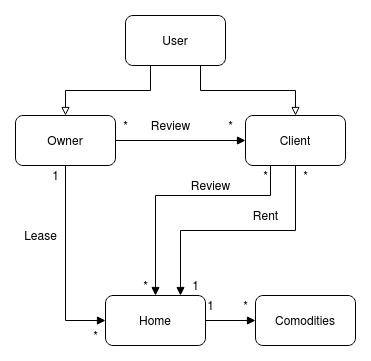

The diagram above was exported from draw.io. Its source (the exported page's mxGraphModel, read from the mxfile embedded in the PNG):
<mxGraphModel dx="1422" dy="831" grid="1" gridSize="10" guides="1" tooltips="1" connect="1" arrows="1" fold="1" page="1" pageScale="1" pageWidth="827" pageHeight="1169" math="0" shadow="0">
  <root>
    <mxCell id="sl80aGfSsnIVQs8vHr8d-0" />
    <mxCell id="sl80aGfSsnIVQs8vHr8d-1" parent="sl80aGfSsnIVQs8vHr8d-0" />
    <mxCell id="sl80aGfSsnIVQs8vHr8d-6" style="edgeStyle=orthogonalEdgeStyle;rounded=0;orthogonalLoop=1;jettySize=auto;html=1;exitX=0.25;exitY=1;exitDx=0;exitDy=0;entryX=0.5;entryY=0;entryDx=0;entryDy=0;endArrow=block;endFill=0;" parent="sl80aGfSsnIVQs8vHr8d-1" source="sl80aGfSsnIVQs8vHr8d-2" target="sl80aGfSsnIVQs8vHr8d-3" edge="1">
      <mxGeometry relative="1" as="geometry" />
    </mxCell>
    <mxCell id="sl80aGfSsnIVQs8vHr8d-2" value="User" style="rounded=1;whiteSpace=wrap;html=1;" parent="sl80aGfSsnIVQs8vHr8d-1" vertex="1">
      <mxGeometry x="160" y="140" width="100" height="50" as="geometry" />
    </mxCell>
    <mxCell id="sl80aGfSsnIVQs8vHr8d-21" style="edgeStyle=orthogonalEdgeStyle;rounded=0;orthogonalLoop=1;jettySize=auto;html=1;exitX=1;exitY=0.5;exitDx=0;exitDy=0;endArrow=block;endFill=1;align=center;" parent="sl80aGfSsnIVQs8vHr8d-1" source="sl80aGfSsnIVQs8vHr8d-3" target="sl80aGfSsnIVQs8vHr8d-4" edge="1">
      <mxGeometry relative="1" as="geometry" />
    </mxCell>
    <mxCell id="sl80aGfSsnIVQs8vHr8d-26" style="edgeStyle=orthogonalEdgeStyle;rounded=0;orthogonalLoop=1;jettySize=auto;html=1;exitX=0.5;exitY=1;exitDx=0;exitDy=0;entryX=0;entryY=0.5;entryDx=0;entryDy=0;endArrow=block;endFill=1;align=center;" parent="sl80aGfSsnIVQs8vHr8d-1" source="sl80aGfSsnIVQs8vHr8d-3" target="sl80aGfSsnIVQs8vHr8d-8" edge="1">
      <mxGeometry relative="1" as="geometry" />
    </mxCell>
    <mxCell id="sl80aGfSsnIVQs8vHr8d-3" value="Owner" style="rounded=1;whiteSpace=wrap;html=1;" parent="sl80aGfSsnIVQs8vHr8d-1" vertex="1">
      <mxGeometry x="50" y="240" width="100" height="50" as="geometry" />
    </mxCell>
    <mxCell id="sl80aGfSsnIVQs8vHr8d-9" style="edgeStyle=orthogonalEdgeStyle;rounded=0;orthogonalLoop=1;jettySize=auto;html=1;exitX=0.5;exitY=1;exitDx=0;exitDy=0;entryX=0.75;entryY=0;entryDx=0;entryDy=0;endArrow=block;endFill=1;" parent="sl80aGfSsnIVQs8vHr8d-1" source="sl80aGfSsnIVQs8vHr8d-4" target="sl80aGfSsnIVQs8vHr8d-8" edge="1">
      <mxGeometry relative="1" as="geometry" />
    </mxCell>
    <mxCell id="sl80aGfSsnIVQs8vHr8d-24" style="edgeStyle=orthogonalEdgeStyle;rounded=0;orthogonalLoop=1;jettySize=auto;html=1;exitX=0.25;exitY=1;exitDx=0;exitDy=0;entryX=0.5;entryY=0;entryDx=0;entryDy=0;endArrow=block;endFill=1;align=center;" parent="sl80aGfSsnIVQs8vHr8d-1" source="sl80aGfSsnIVQs8vHr8d-4" target="sl80aGfSsnIVQs8vHr8d-8" edge="1">
      <mxGeometry relative="1" as="geometry">
        <Array as="points">
          <mxPoint x="305" y="320" />
          <mxPoint x="190" y="320" />
        </Array>
      </mxGeometry>
    </mxCell>
    <mxCell id="sl80aGfSsnIVQs8vHr8d-4" value="Client" style="rounded=1;whiteSpace=wrap;html=1;" parent="sl80aGfSsnIVQs8vHr8d-1" vertex="1">
      <mxGeometry x="280" y="240" width="100" height="50" as="geometry" />
    </mxCell>
    <mxCell id="sl80aGfSsnIVQs8vHr8d-7" style="edgeStyle=orthogonalEdgeStyle;rounded=0;orthogonalLoop=1;jettySize=auto;html=1;exitX=0.75;exitY=1;exitDx=0;exitDy=0;entryX=0.5;entryY=0;entryDx=0;entryDy=0;endArrow=block;endFill=0;" parent="sl80aGfSsnIVQs8vHr8d-1" source="sl80aGfSsnIVQs8vHr8d-2" target="sl80aGfSsnIVQs8vHr8d-4" edge="1">
      <mxGeometry relative="1" as="geometry">
        <mxPoint x="150" y="200" as="sourcePoint" />
        <mxPoint x="150" y="250" as="targetPoint" />
      </mxGeometry>
    </mxCell>
    <mxCell id="sl80aGfSsnIVQs8vHr8d-20" style="edgeStyle=orthogonalEdgeStyle;rounded=0;orthogonalLoop=1;jettySize=auto;html=1;exitX=1;exitY=0.5;exitDx=0;exitDy=0;endArrow=block;endFill=1;align=center;" parent="sl80aGfSsnIVQs8vHr8d-1" source="sl80aGfSsnIVQs8vHr8d-8" target="sl80aGfSsnIVQs8vHr8d-19" edge="1">
      <mxGeometry relative="1" as="geometry" />
    </mxCell>
    <mxCell id="sl80aGfSsnIVQs8vHr8d-8" value="Home" style="rounded=1;whiteSpace=wrap;html=1;" parent="sl80aGfSsnIVQs8vHr8d-1" vertex="1">
      <mxGeometry x="140" y="420" width="100" height="50" as="geometry" />
    </mxCell>
    <mxCell id="sl80aGfSsnIVQs8vHr8d-15" value="Lease" style="text;html=1;align=center;verticalAlign=middle;resizable=0;points=[];autosize=1;" parent="sl80aGfSsnIVQs8vHr8d-1" vertex="1">
      <mxGeometry x="50" y="350" width="50" height="20" as="geometry" />
    </mxCell>
    <mxCell id="sl80aGfSsnIVQs8vHr8d-18" value="Rent" style="text;html=1;align=center;verticalAlign=middle;resizable=0;points=[];autosize=1;" parent="sl80aGfSsnIVQs8vHr8d-1" vertex="1">
      <mxGeometry x="280" y="330" width="40" height="20" as="geometry" />
    </mxCell>
    <mxCell id="sl80aGfSsnIVQs8vHr8d-19" value="Comodities" style="rounded=1;whiteSpace=wrap;html=1;" parent="sl80aGfSsnIVQs8vHr8d-1" vertex="1">
      <mxGeometry x="290" y="420" width="100" height="50" as="geometry" />
    </mxCell>
    <mxCell id="sl80aGfSsnIVQs8vHr8d-22" value="Review" style="text;html=1;align=center;verticalAlign=middle;resizable=0;points=[];autosize=1;" parent="sl80aGfSsnIVQs8vHr8d-1" vertex="1">
      <mxGeometry x="180" y="240" width="50" height="20" as="geometry" />
    </mxCell>
    <mxCell id="sl80aGfSsnIVQs8vHr8d-25" value="Review" style="text;html=1;align=center;verticalAlign=middle;resizable=0;points=[];autosize=1;" parent="sl80aGfSsnIVQs8vHr8d-1" vertex="1">
      <mxGeometry x="220" y="300" width="50" height="20" as="geometry" />
    </mxCell>
    <mxCell id="sl80aGfSsnIVQs8vHr8d-27" value="*" style="text;html=1;align=center;verticalAlign=middle;resizable=0;points=[];autosize=1;" parent="sl80aGfSsnIVQs8vHr8d-1" vertex="1">
      <mxGeometry x="120" y="450" width="20" height="20" as="geometry" />
    </mxCell>
    <mxCell id="sl80aGfSsnIVQs8vHr8d-28" value="1" style="text;html=1;align=center;verticalAlign=middle;resizable=0;points=[];autosize=1;" parent="sl80aGfSsnIVQs8vHr8d-1" vertex="1">
      <mxGeometry x="80" y="290" width="20" height="20" as="geometry" />
    </mxCell>
    <mxCell id="sl80aGfSsnIVQs8vHr8d-29" value="*" style="text;html=1;align=center;verticalAlign=middle;resizable=0;points=[];autosize=1;" parent="sl80aGfSsnIVQs8vHr8d-1" vertex="1">
      <mxGeometry x="170" y="400" width="20" height="20" as="geometry" />
    </mxCell>
    <mxCell id="sl80aGfSsnIVQs8vHr8d-30" value="*" style="text;html=1;align=center;verticalAlign=middle;resizable=0;points=[];autosize=1;" parent="sl80aGfSsnIVQs8vHr8d-1" vertex="1">
      <mxGeometry x="290" y="290" width="20" height="20" as="geometry" />
    </mxCell>
    <mxCell id="sl80aGfSsnIVQs8vHr8d-31" value="*" style="text;html=1;align=center;verticalAlign=middle;resizable=0;points=[];autosize=1;" parent="sl80aGfSsnIVQs8vHr8d-1" vertex="1">
      <mxGeometry x="330" y="290" width="20" height="20" as="geometry" />
    </mxCell>
    <mxCell id="sl80aGfSsnIVQs8vHr8d-34" value="1" style="text;html=1;align=center;verticalAlign=middle;resizable=0;points=[];autosize=1;" parent="sl80aGfSsnIVQs8vHr8d-1" vertex="1">
      <mxGeometry x="220" y="400" width="20" height="20" as="geometry" />
    </mxCell>
    <mxCell id="sl80aGfSsnIVQs8vHr8d-35" value="1" style="text;html=1;align=center;verticalAlign=middle;resizable=0;points=[];autosize=1;" parent="sl80aGfSsnIVQs8vHr8d-1" vertex="1">
      <mxGeometry x="235" y="420" width="20" height="20" as="geometry" />
    </mxCell>
    <mxCell id="sl80aGfSsnIVQs8vHr8d-36" value="*" style="text;html=1;align=center;verticalAlign=middle;resizable=0;points=[];autosize=1;" parent="sl80aGfSsnIVQs8vHr8d-1" vertex="1">
      <mxGeometry x="270" y="420" width="20" height="20" as="geometry" />
    </mxCell>
    <mxCell id="sl80aGfSsnIVQs8vHr8d-37" value="*" style="text;html=1;align=center;verticalAlign=middle;resizable=0;points=[];autosize=1;" parent="sl80aGfSsnIVQs8vHr8d-1" vertex="1">
      <mxGeometry x="150" y="240" width="20" height="20" as="geometry" />
    </mxCell>
    <mxCell id="sl80aGfSsnIVQs8vHr8d-38" value="*" style="text;html=1;align=center;verticalAlign=middle;resizable=0;points=[];autosize=1;" parent="sl80aGfSsnIVQs8vHr8d-1" vertex="1">
      <mxGeometry x="255" y="240" width="20" height="20" as="geometry" />
    </mxCell>
  </root>
</mxGraphModel>